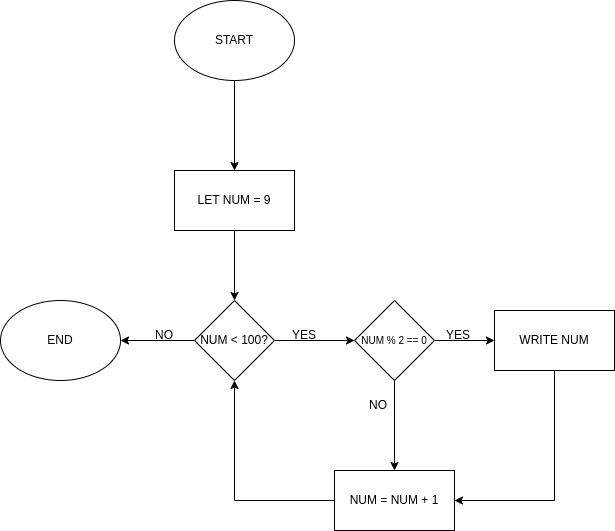

The diagram above was exported from draw.io. Its source (the exported page's mxGraphModel, read from the mxfile embedded in the PNG):
<mxGraphModel dx="1434" dy="762" grid="1" gridSize="10" guides="1" tooltips="1" connect="1" arrows="1" fold="1" page="1" pageScale="1" pageWidth="827" pageHeight="1169" math="0" shadow="0">
  <root>
    <mxCell id="0" />
    <mxCell id="1" parent="0" />
    <mxCell id="UnKAwhSkNc6ODo9KCvNr-3" value="" style="edgeStyle=orthogonalEdgeStyle;rounded=0;orthogonalLoop=1;jettySize=auto;html=1;" edge="1" parent="1" source="UnKAwhSkNc6ODo9KCvNr-1" target="UnKAwhSkNc6ODo9KCvNr-2">
      <mxGeometry relative="1" as="geometry" />
    </mxCell>
    <mxCell id="UnKAwhSkNc6ODo9KCvNr-1" value="START" style="ellipse;whiteSpace=wrap;html=1;" vertex="1" parent="1">
      <mxGeometry x="316" y="70" width="120" height="80" as="geometry" />
    </mxCell>
    <mxCell id="UnKAwhSkNc6ODo9KCvNr-13" value="" style="edgeStyle=orthogonalEdgeStyle;rounded=0;orthogonalLoop=1;jettySize=auto;html=1;" edge="1" parent="1" source="UnKAwhSkNc6ODo9KCvNr-2" target="UnKAwhSkNc6ODo9KCvNr-12">
      <mxGeometry relative="1" as="geometry" />
    </mxCell>
    <mxCell id="UnKAwhSkNc6ODo9KCvNr-2" value="LET NUM = 9" style="whiteSpace=wrap;html=1;" vertex="1" parent="1">
      <mxGeometry x="316" y="240" width="120" height="60" as="geometry" />
    </mxCell>
    <mxCell id="UnKAwhSkNc6ODo9KCvNr-15" value="" style="edgeStyle=orthogonalEdgeStyle;rounded=0;orthogonalLoop=1;jettySize=auto;html=1;" edge="1" parent="1" source="UnKAwhSkNc6ODo9KCvNr-12" target="UnKAwhSkNc6ODo9KCvNr-14">
      <mxGeometry relative="1" as="geometry" />
    </mxCell>
    <mxCell id="UnKAwhSkNc6ODo9KCvNr-17" value="" style="edgeStyle=orthogonalEdgeStyle;rounded=0;orthogonalLoop=1;jettySize=auto;html=1;" edge="1" parent="1" source="UnKAwhSkNc6ODo9KCvNr-12" target="UnKAwhSkNc6ODo9KCvNr-16">
      <mxGeometry relative="1" as="geometry" />
    </mxCell>
    <mxCell id="UnKAwhSkNc6ODo9KCvNr-12" value="NUM &amp;lt; 100?" style="rhombus;whiteSpace=wrap;html=1;" vertex="1" parent="1">
      <mxGeometry x="336" y="370" width="80" height="80" as="geometry" />
    </mxCell>
    <mxCell id="UnKAwhSkNc6ODo9KCvNr-14" value="END" style="ellipse;whiteSpace=wrap;html=1;" vertex="1" parent="1">
      <mxGeometry x="142" y="370" width="120" height="80" as="geometry" />
    </mxCell>
    <mxCell id="UnKAwhSkNc6ODo9KCvNr-19" value="" style="edgeStyle=orthogonalEdgeStyle;rounded=0;orthogonalLoop=1;jettySize=auto;html=1;" edge="1" parent="1" source="UnKAwhSkNc6ODo9KCvNr-16" target="UnKAwhSkNc6ODo9KCvNr-18">
      <mxGeometry relative="1" as="geometry" />
    </mxCell>
    <mxCell id="UnKAwhSkNc6ODo9KCvNr-21" value="" style="edgeStyle=orthogonalEdgeStyle;rounded=0;orthogonalLoop=1;jettySize=auto;html=1;" edge="1" parent="1" source="UnKAwhSkNc6ODo9KCvNr-16" target="UnKAwhSkNc6ODo9KCvNr-20">
      <mxGeometry relative="1" as="geometry" />
    </mxCell>
    <mxCell id="UnKAwhSkNc6ODo9KCvNr-16" value="&lt;font style=&quot;font-size: 10px;&quot;&gt;NUM % 2 == 0&lt;/font&gt;" style="rhombus;whiteSpace=wrap;html=1;" vertex="1" parent="1">
      <mxGeometry x="496" y="370" width="80" height="80" as="geometry" />
    </mxCell>
    <mxCell id="UnKAwhSkNc6ODo9KCvNr-22" style="edgeStyle=orthogonalEdgeStyle;rounded=0;orthogonalLoop=1;jettySize=auto;html=1;exitX=0.5;exitY=1;exitDx=0;exitDy=0;entryX=1;entryY=0.5;entryDx=0;entryDy=0;" edge="1" parent="1" source="UnKAwhSkNc6ODo9KCvNr-18" target="UnKAwhSkNc6ODo9KCvNr-20">
      <mxGeometry relative="1" as="geometry" />
    </mxCell>
    <mxCell id="UnKAwhSkNc6ODo9KCvNr-18" value="WRITE NUM" style="whiteSpace=wrap;html=1;" vertex="1" parent="1">
      <mxGeometry x="636" y="380" width="120" height="60" as="geometry" />
    </mxCell>
    <mxCell id="UnKAwhSkNc6ODo9KCvNr-23" style="edgeStyle=orthogonalEdgeStyle;rounded=0;orthogonalLoop=1;jettySize=auto;html=1;exitX=0;exitY=0.5;exitDx=0;exitDy=0;entryX=0.5;entryY=1;entryDx=0;entryDy=0;" edge="1" parent="1" source="UnKAwhSkNc6ODo9KCvNr-20" target="UnKAwhSkNc6ODo9KCvNr-12">
      <mxGeometry relative="1" as="geometry" />
    </mxCell>
    <mxCell id="UnKAwhSkNc6ODo9KCvNr-20" value="NUM = NUM + 1" style="whiteSpace=wrap;html=1;" vertex="1" parent="1">
      <mxGeometry x="476" y="540" width="120" height="60" as="geometry" />
    </mxCell>
    <mxCell id="UnKAwhSkNc6ODo9KCvNr-24" value="NO" style="text;html=1;align=center;verticalAlign=middle;whiteSpace=wrap;rounded=0;" vertex="1" parent="1">
      <mxGeometry x="276" y="390" width="60" height="30" as="geometry" />
    </mxCell>
    <mxCell id="UnKAwhSkNc6ODo9KCvNr-25" value="YES" style="text;html=1;align=center;verticalAlign=middle;whiteSpace=wrap;rounded=0;" vertex="1" parent="1">
      <mxGeometry x="416" y="390" width="60" height="30" as="geometry" />
    </mxCell>
    <mxCell id="UnKAwhSkNc6ODo9KCvNr-26" value="YES" style="text;html=1;align=center;verticalAlign=middle;whiteSpace=wrap;rounded=0;" vertex="1" parent="1">
      <mxGeometry x="570" y="390" width="60" height="30" as="geometry" />
    </mxCell>
    <mxCell id="UnKAwhSkNc6ODo9KCvNr-27" value="NO" style="text;html=1;align=center;verticalAlign=middle;whiteSpace=wrap;rounded=0;" vertex="1" parent="1">
      <mxGeometry x="490" y="460" width="60" height="30" as="geometry" />
    </mxCell>
  </root>
</mxGraphModel>